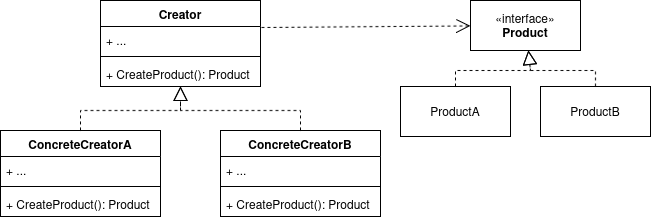

The diagram above was exported from draw.io. Its source (the exported page's mxGraphModel, read from the mxfile embedded in the PNG):
<mxGraphModel dx="1111" dy="467" grid="1" gridSize="10" guides="1" tooltips="1" connect="1" arrows="1" fold="1" page="1" pageScale="1" pageWidth="850" pageHeight="1100" math="0" shadow="0">
  <root>
    <mxCell id="0" />
    <mxCell id="1" parent="0" />
    <mxCell id="sX1Upac5VcL4u178Uq5r-1" value="Creator" style="swimlane;fontStyle=1;align=center;verticalAlign=top;childLayout=stackLayout;horizontal=1;startSize=26;horizontalStack=0;resizeParent=1;resizeParentMax=0;resizeLast=0;collapsible=1;marginBottom=0;whiteSpace=wrap;html=1;" vertex="1" parent="1">
      <mxGeometry x="130" y="70" width="160" height="86" as="geometry" />
    </mxCell>
    <mxCell id="sX1Upac5VcL4u178Uq5r-2" value="+ ..." style="text;strokeColor=none;fillColor=none;align=left;verticalAlign=top;spacingLeft=4;spacingRight=4;overflow=hidden;rotatable=0;points=[[0,0.5],[1,0.5]];portConstraint=eastwest;whiteSpace=wrap;html=1;" vertex="1" parent="sX1Upac5VcL4u178Uq5r-1">
      <mxGeometry y="26" width="160" height="26" as="geometry" />
    </mxCell>
    <mxCell id="sX1Upac5VcL4u178Uq5r-3" value="" style="line;strokeWidth=1;fillColor=none;align=left;verticalAlign=middle;spacingTop=-1;spacingLeft=3;spacingRight=3;rotatable=0;labelPosition=right;points=[];portConstraint=eastwest;strokeColor=inherit;" vertex="1" parent="sX1Upac5VcL4u178Uq5r-1">
      <mxGeometry y="52" width="160" height="8" as="geometry" />
    </mxCell>
    <mxCell id="sX1Upac5VcL4u178Uq5r-4" value="+ CreateProduct(): Product" style="text;strokeColor=none;fillColor=none;align=left;verticalAlign=top;spacingLeft=4;spacingRight=4;overflow=hidden;rotatable=0;points=[[0,0.5],[1,0.5]];portConstraint=eastwest;whiteSpace=wrap;html=1;" vertex="1" parent="sX1Upac5VcL4u178Uq5r-1">
      <mxGeometry y="60" width="160" height="26" as="geometry" />
    </mxCell>
    <mxCell id="sX1Upac5VcL4u178Uq5r-5" value="ConcreteCreatorA" style="swimlane;fontStyle=1;align=center;verticalAlign=top;childLayout=stackLayout;horizontal=1;startSize=26;horizontalStack=0;resizeParent=1;resizeParentMax=0;resizeLast=0;collapsible=1;marginBottom=0;whiteSpace=wrap;html=1;" vertex="1" parent="1">
      <mxGeometry x="30" y="200" width="160" height="86" as="geometry" />
    </mxCell>
    <mxCell id="sX1Upac5VcL4u178Uq5r-6" value="+ ..." style="text;strokeColor=none;fillColor=none;align=left;verticalAlign=top;spacingLeft=4;spacingRight=4;overflow=hidden;rotatable=0;points=[[0,0.5],[1,0.5]];portConstraint=eastwest;whiteSpace=wrap;html=1;" vertex="1" parent="sX1Upac5VcL4u178Uq5r-5">
      <mxGeometry y="26" width="160" height="26" as="geometry" />
    </mxCell>
    <mxCell id="sX1Upac5VcL4u178Uq5r-7" value="" style="line;strokeWidth=1;fillColor=none;align=left;verticalAlign=middle;spacingTop=-1;spacingLeft=3;spacingRight=3;rotatable=0;labelPosition=right;points=[];portConstraint=eastwest;strokeColor=inherit;" vertex="1" parent="sX1Upac5VcL4u178Uq5r-5">
      <mxGeometry y="52" width="160" height="8" as="geometry" />
    </mxCell>
    <mxCell id="sX1Upac5VcL4u178Uq5r-8" value="+ CreateProduct(): Product" style="text;strokeColor=none;fillColor=none;align=left;verticalAlign=top;spacingLeft=4;spacingRight=4;overflow=hidden;rotatable=0;points=[[0,0.5],[1,0.5]];portConstraint=eastwest;whiteSpace=wrap;html=1;" vertex="1" parent="sX1Upac5VcL4u178Uq5r-5">
      <mxGeometry y="60" width="160" height="26" as="geometry" />
    </mxCell>
    <mxCell id="sX1Upac5VcL4u178Uq5r-9" value="ConcreteCreatorB" style="swimlane;fontStyle=1;align=center;verticalAlign=top;childLayout=stackLayout;horizontal=1;startSize=26;horizontalStack=0;resizeParent=1;resizeParentMax=0;resizeLast=0;collapsible=1;marginBottom=0;whiteSpace=wrap;html=1;" vertex="1" parent="1">
      <mxGeometry x="250" y="200" width="160" height="86" as="geometry" />
    </mxCell>
    <mxCell id="sX1Upac5VcL4u178Uq5r-10" value="+ ..." style="text;strokeColor=none;fillColor=none;align=left;verticalAlign=top;spacingLeft=4;spacingRight=4;overflow=hidden;rotatable=0;points=[[0,0.5],[1,0.5]];portConstraint=eastwest;whiteSpace=wrap;html=1;" vertex="1" parent="sX1Upac5VcL4u178Uq5r-9">
      <mxGeometry y="26" width="160" height="26" as="geometry" />
    </mxCell>
    <mxCell id="sX1Upac5VcL4u178Uq5r-11" value="" style="line;strokeWidth=1;fillColor=none;align=left;verticalAlign=middle;spacingTop=-1;spacingLeft=3;spacingRight=3;rotatable=0;labelPosition=right;points=[];portConstraint=eastwest;strokeColor=inherit;" vertex="1" parent="sX1Upac5VcL4u178Uq5r-9">
      <mxGeometry y="52" width="160" height="8" as="geometry" />
    </mxCell>
    <mxCell id="sX1Upac5VcL4u178Uq5r-12" value="+ CreateProduct(): Product" style="text;strokeColor=none;fillColor=none;align=left;verticalAlign=top;spacingLeft=4;spacingRight=4;overflow=hidden;rotatable=0;points=[[0,0.5],[1,0.5]];portConstraint=eastwest;whiteSpace=wrap;html=1;" vertex="1" parent="sX1Upac5VcL4u178Uq5r-9">
      <mxGeometry y="60" width="160" height="26" as="geometry" />
    </mxCell>
    <mxCell id="g58lI2ljIwo9s9EokS1F-4" value="«interface»&lt;br&gt;&lt;b&gt;Product&lt;/b&gt;" style="html=1;whiteSpace=wrap;" vertex="1" parent="1">
      <mxGeometry x="500" y="70" width="110" height="50" as="geometry" />
    </mxCell>
    <mxCell id="g58lI2ljIwo9s9EokS1F-5" value="ProductA" style="html=1;whiteSpace=wrap;" vertex="1" parent="1">
      <mxGeometry x="430" y="156" width="110" height="50" as="geometry" />
    </mxCell>
    <mxCell id="g58lI2ljIwo9s9EokS1F-6" value="ProductB" style="html=1;whiteSpace=wrap;" vertex="1" parent="1">
      <mxGeometry x="570" y="156" width="110" height="50" as="geometry" />
    </mxCell>
    <mxCell id="g58lI2ljIwo9s9EokS1F-7" value="" style="endArrow=block;dashed=1;endFill=0;endSize=12;html=1;rounded=0;" edge="1" parent="1" source="g58lI2ljIwo9s9EokS1F-5" target="g58lI2ljIwo9s9EokS1F-4">
      <mxGeometry width="160" relative="1" as="geometry">
        <mxPoint x="350" y="250" as="sourcePoint" />
        <mxPoint x="510" y="250" as="targetPoint" />
        <Array as="points">
          <mxPoint x="485" y="140" />
          <mxPoint x="560" y="140" />
        </Array>
      </mxGeometry>
    </mxCell>
    <mxCell id="g58lI2ljIwo9s9EokS1F-8" value="" style="endArrow=block;dashed=1;endFill=0;endSize=12;html=1;rounded=0;" edge="1" parent="1" source="g58lI2ljIwo9s9EokS1F-6" target="g58lI2ljIwo9s9EokS1F-4">
      <mxGeometry width="160" relative="1" as="geometry">
        <mxPoint x="490" y="216" as="sourcePoint" />
        <mxPoint x="520" y="180" as="targetPoint" />
        <Array as="points">
          <mxPoint x="625" y="140" />
          <mxPoint x="560" y="140" />
        </Array>
      </mxGeometry>
    </mxCell>
    <mxCell id="g58lI2ljIwo9s9EokS1F-9" value="" style="endArrow=block;dashed=1;endFill=0;endSize=12;html=1;rounded=0;" edge="1" parent="1" source="sX1Upac5VcL4u178Uq5r-5" target="sX1Upac5VcL4u178Uq5r-1">
      <mxGeometry width="160" relative="1" as="geometry">
        <mxPoint x="350" y="250" as="sourcePoint" />
        <mxPoint x="510" y="250" as="targetPoint" />
        <Array as="points">
          <mxPoint x="110" y="180" />
          <mxPoint x="210" y="180" />
        </Array>
      </mxGeometry>
    </mxCell>
    <mxCell id="g58lI2ljIwo9s9EokS1F-10" value="" style="endArrow=block;dashed=1;endFill=0;endSize=12;html=1;rounded=0;" edge="1" parent="1" source="sX1Upac5VcL4u178Uq5r-9" target="sX1Upac5VcL4u178Uq5r-1">
      <mxGeometry width="160" relative="1" as="geometry">
        <mxPoint x="153" y="210" as="sourcePoint" />
        <mxPoint x="187" y="166" as="targetPoint" />
        <Array as="points">
          <mxPoint x="330" y="180" />
          <mxPoint x="210" y="180" />
        </Array>
      </mxGeometry>
    </mxCell>
    <mxCell id="g58lI2ljIwo9s9EokS1F-11" value="&lt;div&gt;&lt;br&gt;&lt;/div&gt;" style="endArrow=open;endSize=12;dashed=1;html=1;rounded=0;exitX=1.006;exitY=0.038;exitDx=0;exitDy=0;exitPerimeter=0;" edge="1" parent="1" source="sX1Upac5VcL4u178Uq5r-2" target="g58lI2ljIwo9s9EokS1F-4">
      <mxGeometry width="160" relative="1" as="geometry">
        <mxPoint x="350" y="250" as="sourcePoint" />
        <mxPoint x="510" y="250" as="targetPoint" />
      </mxGeometry>
    </mxCell>
  </root>
</mxGraphModel>